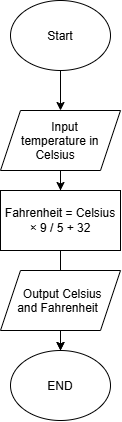

The diagram above was exported from draw.io. Its source (the exported page's mxGraphModel, read from the mxfile embedded in the PNG):
<mxGraphModel dx="790" dy="460" grid="1" gridSize="10" guides="1" tooltips="1" connect="1" arrows="1" fold="1" page="1" pageScale="1" pageWidth="850" pageHeight="1100" math="0" shadow="0">
  <root>
    <mxCell id="0" />
    <mxCell id="1" parent="0" />
    <mxCell id="yHjeTIZCT0jnG0fQ2EMN-6" edge="1" parent="1" source="yHjeTIZCT0jnG0fQ2EMN-1" style="edgeStyle=orthogonalEdgeStyle;rounded=0;orthogonalLoop=1;jettySize=auto;html=1;" target="yHjeTIZCT0jnG0fQ2EMN-2" value="">
      <mxGeometry relative="1" as="geometry" />
    </mxCell>
    <mxCell id="yHjeTIZCT0jnG0fQ2EMN-1" parent="1" style="ellipse;whiteSpace=wrap;html=1;shapeInside=1;" value="&lt;div&gt;&lt;p&gt;Start&lt;/p&gt;&lt;/div&gt;&lt;div&gt;&lt;p&gt;&lt;/p&gt;&lt;/div&gt;" vertex="1">
      <mxGeometry height="70" width="100" x="310" y="50" as="geometry" />
    </mxCell>
    <mxCell id="yHjeTIZCT0jnG0fQ2EMN-7" edge="1" parent="1" source="yHjeTIZCT0jnG0fQ2EMN-2" style="edgeStyle=orthogonalEdgeStyle;rounded=0;orthogonalLoop=1;jettySize=auto;html=1;" target="yHjeTIZCT0jnG0fQ2EMN-5" value="">
      <mxGeometry relative="1" as="geometry" />
    </mxCell>
    <mxCell id="yHjeTIZCT0jnG0fQ2EMN-2" parent="1" style="shape=parallelogram;perimeter=parallelogramPerimeter;whiteSpace=wrap;html=1;shapeInside=1;fixedSize=1;" value="Input temperature in Celsius" vertex="1">
      <mxGeometry height="60" width="120" x="300" y="160" as="geometry" />
    </mxCell>
    <mxCell id="yHjeTIZCT0jnG0fQ2EMN-10" edge="1" parent="1" source="yHjeTIZCT0jnG0fQ2EMN-5" style="edgeStyle=orthogonalEdgeStyle;rounded=0;orthogonalLoop=1;jettySize=auto;html=1;" target="yHjeTIZCT0jnG0fQ2EMN-9" value="">
      <mxGeometry relative="1" as="geometry" />
    </mxCell>
    <mxCell id="yHjeTIZCT0jnG0fQ2EMN-5" parent="1" style="rounded=0;whiteSpace=wrap;html=1;" value="Fahrenheit = Celsius × 9 / 5 + 32" vertex="1">
      <mxGeometry height="60" width="120" x="300" y="240" as="geometry" />
    </mxCell>
    <mxCell id="yHjeTIZCT0jnG0fQ2EMN-11" edge="1" parent="1" source="yHjeTIZCT0jnG0fQ2EMN-8" style="edgeStyle=orthogonalEdgeStyle;rounded=0;orthogonalLoop=1;jettySize=auto;html=1;" target="yHjeTIZCT0jnG0fQ2EMN-9" value="">
      <mxGeometry relative="1" as="geometry" />
    </mxCell>
    <mxCell id="yHjeTIZCT0jnG0fQ2EMN-8" parent="1" style="shape=parallelogram;perimeter=parallelogramPerimeter;whiteSpace=wrap;html=1;shapeInside=1;fixedSize=1;" value="Output Celsius and Fahrenheit" vertex="1">
      <mxGeometry height="60" width="120" x="300" y="320" as="geometry" />
    </mxCell>
    <mxCell id="yHjeTIZCT0jnG0fQ2EMN-9" parent="1" style="ellipse;whiteSpace=wrap;html=1;shapeInside=1;" value="&lt;div&gt;&lt;p&gt;END&lt;/p&gt;&lt;/div&gt;&lt;div&gt;&lt;p&gt;&lt;/p&gt;&lt;/div&gt;" vertex="1">
      <mxGeometry height="70" width="100" x="310" y="400" as="geometry" />
    </mxCell>
  </root>
</mxGraphModel>